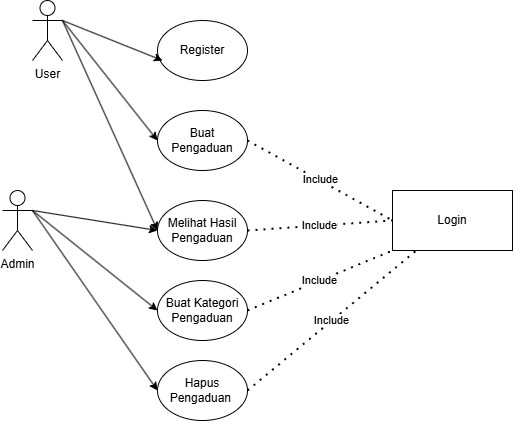

The diagram above was exported from draw.io. Its source (the exported page's mxGraphModel, read from the mxfile embedded in the PNG):
<mxGraphModel dx="786" dy="451" grid="1" gridSize="10" guides="1" tooltips="1" connect="1" arrows="1" fold="1" page="1" pageScale="1" pageWidth="850" pageHeight="1100" math="0" shadow="0">
  <root>
    <mxCell id="0" />
    <mxCell id="1" parent="0" />
    <mxCell id="MVBNbemwoYR_iMmdnRut-1" value="User" style="shape=umlActor;verticalLabelPosition=bottom;verticalAlign=top;html=1;outlineConnect=0;" vertex="1" parent="1">
      <mxGeometry x="210" y="220" width="30" height="60" as="geometry" />
    </mxCell>
    <mxCell id="MVBNbemwoYR_iMmdnRut-6" value="Register" style="ellipse;whiteSpace=wrap;html=1;" vertex="1" parent="1">
      <mxGeometry x="335" y="240" width="90" height="60" as="geometry" />
    </mxCell>
    <mxCell id="MVBNbemwoYR_iMmdnRut-7" value="" style="endArrow=classic;html=1;rounded=0;exitX=1;exitY=0.3333333333333333;exitDx=0;exitDy=0;exitPerimeter=0;" edge="1" parent="1" source="MVBNbemwoYR_iMmdnRut-1">
      <mxGeometry width="50" height="50" relative="1" as="geometry">
        <mxPoint x="380" y="360" as="sourcePoint" />
        <mxPoint x="340" y="280" as="targetPoint" />
      </mxGeometry>
    </mxCell>
    <mxCell id="MVBNbemwoYR_iMmdnRut-8" value="Buat Pengaduan" style="ellipse;whiteSpace=wrap;html=1;" vertex="1" parent="1">
      <mxGeometry x="335" y="330" width="90" height="60" as="geometry" />
    </mxCell>
    <mxCell id="MVBNbemwoYR_iMmdnRut-9" value="" style="endArrow=classic;html=1;rounded=0;exitX=1;exitY=0.3333333333333333;exitDx=0;exitDy=0;exitPerimeter=0;entryX=0;entryY=0.5;entryDx=0;entryDy=0;" edge="1" parent="1" source="MVBNbemwoYR_iMmdnRut-1" target="MVBNbemwoYR_iMmdnRut-8">
      <mxGeometry width="50" height="50" relative="1" as="geometry">
        <mxPoint x="380" y="360" as="sourcePoint" />
        <mxPoint x="430" y="310" as="targetPoint" />
      </mxGeometry>
    </mxCell>
    <mxCell id="MVBNbemwoYR_iMmdnRut-11" value="Melihat Hasil Pengaduan" style="ellipse;whiteSpace=wrap;html=1;" vertex="1" parent="1">
      <mxGeometry x="335" y="420" width="90" height="60" as="geometry" />
    </mxCell>
    <mxCell id="MVBNbemwoYR_iMmdnRut-12" value="" style="endArrow=classic;html=1;rounded=0;entryX=0;entryY=0.5;entryDx=0;entryDy=0;" edge="1" parent="1" target="MVBNbemwoYR_iMmdnRut-11">
      <mxGeometry width="50" height="50" relative="1" as="geometry">
        <mxPoint x="240" y="240" as="sourcePoint" />
        <mxPoint x="430" y="310" as="targetPoint" />
      </mxGeometry>
    </mxCell>
    <mxCell id="MVBNbemwoYR_iMmdnRut-13" value="Buat Kategori Pengaduan" style="ellipse;whiteSpace=wrap;html=1;" vertex="1" parent="1">
      <mxGeometry x="335" y="500" width="90" height="60" as="geometry" />
    </mxCell>
    <mxCell id="MVBNbemwoYR_iMmdnRut-14" value="Hapus Pengaduan&amp;nbsp;" style="ellipse;whiteSpace=wrap;html=1;" vertex="1" parent="1">
      <mxGeometry x="335" y="580" width="90" height="60" as="geometry" />
    </mxCell>
    <mxCell id="MVBNbemwoYR_iMmdnRut-16" value="Admin" style="shape=umlActor;verticalLabelPosition=bottom;verticalAlign=top;html=1;outlineConnect=0;" vertex="1" parent="1">
      <mxGeometry x="180" y="410" width="30" height="60" as="geometry" />
    </mxCell>
    <mxCell id="MVBNbemwoYR_iMmdnRut-18" value="" style="endArrow=classic;html=1;rounded=0;entryX=0;entryY=0.5;entryDx=0;entryDy=0;" edge="1" parent="1" target="MVBNbemwoYR_iMmdnRut-11">
      <mxGeometry width="50" height="50" relative="1" as="geometry">
        <mxPoint x="210" y="430" as="sourcePoint" />
        <mxPoint x="430" y="210" as="targetPoint" />
      </mxGeometry>
    </mxCell>
    <mxCell id="MVBNbemwoYR_iMmdnRut-21" value="" style="endArrow=classic;html=1;rounded=0;entryX=0;entryY=0.5;entryDx=0;entryDy=0;exitX=1;exitY=0.3333333333333333;exitDx=0;exitDy=0;exitPerimeter=0;" edge="1" parent="1" source="MVBNbemwoYR_iMmdnRut-16" target="MVBNbemwoYR_iMmdnRut-13">
      <mxGeometry width="50" height="50" relative="1" as="geometry">
        <mxPoint x="240" y="450" as="sourcePoint" />
        <mxPoint x="430" y="380" as="targetPoint" />
      </mxGeometry>
    </mxCell>
    <mxCell id="MVBNbemwoYR_iMmdnRut-23" value="" style="endArrow=classic;html=1;rounded=0;entryX=0;entryY=0.5;entryDx=0;entryDy=0;" edge="1" parent="1" target="MVBNbemwoYR_iMmdnRut-14">
      <mxGeometry width="50" height="50" relative="1" as="geometry">
        <mxPoint x="210" y="430" as="sourcePoint" />
        <mxPoint x="430" y="480" as="targetPoint" />
      </mxGeometry>
    </mxCell>
    <mxCell id="MVBNbemwoYR_iMmdnRut-24" value="" style="endArrow=none;dashed=1;html=1;dashPattern=1 3;strokeWidth=2;rounded=0;exitX=1;exitY=0.5;exitDx=0;exitDy=0;" edge="1" parent="1" source="MVBNbemwoYR_iMmdnRut-14" target="MVBNbemwoYR_iMmdnRut-25">
      <mxGeometry width="50" height="50" relative="1" as="geometry">
        <mxPoint x="380" y="530" as="sourcePoint" />
        <mxPoint x="620" y="510" as="targetPoint" />
      </mxGeometry>
    </mxCell>
    <mxCell id="MVBNbemwoYR_iMmdnRut-26" value="Include" style="edgeLabel;html=1;align=center;verticalAlign=middle;resizable=0;points=[];" vertex="1" connectable="0" parent="MVBNbemwoYR_iMmdnRut-24">
      <mxGeometry x="-0.0099" y="1" relative="1" as="geometry">
        <mxPoint as="offset" />
      </mxGeometry>
    </mxCell>
    <mxCell id="MVBNbemwoYR_iMmdnRut-25" value="Login" style="rounded=0;whiteSpace=wrap;html=1;" vertex="1" parent="1">
      <mxGeometry x="570" y="410" width="120" height="60" as="geometry" />
    </mxCell>
    <mxCell id="MVBNbemwoYR_iMmdnRut-27" value="" style="endArrow=none;dashed=1;html=1;dashPattern=1 3;strokeWidth=2;rounded=0;exitX=1;exitY=0.5;exitDx=0;exitDy=0;entryX=0;entryY=1;entryDx=0;entryDy=0;" edge="1" parent="1" source="MVBNbemwoYR_iMmdnRut-13" target="MVBNbemwoYR_iMmdnRut-25">
      <mxGeometry width="50" height="50" relative="1" as="geometry">
        <mxPoint x="435" y="620" as="sourcePoint" />
        <mxPoint x="604" y="480" as="targetPoint" />
      </mxGeometry>
    </mxCell>
    <mxCell id="MVBNbemwoYR_iMmdnRut-28" value="Include" style="edgeLabel;html=1;align=center;verticalAlign=middle;resizable=0;points=[];" vertex="1" connectable="0" parent="MVBNbemwoYR_iMmdnRut-27">
      <mxGeometry x="-0.0099" y="1" relative="1" as="geometry">
        <mxPoint as="offset" />
      </mxGeometry>
    </mxCell>
    <mxCell id="MVBNbemwoYR_iMmdnRut-29" value="" style="endArrow=none;dashed=1;html=1;dashPattern=1 3;strokeWidth=2;rounded=0;exitX=1;exitY=0.5;exitDx=0;exitDy=0;entryX=0;entryY=0.5;entryDx=0;entryDy=0;" edge="1" parent="1" source="MVBNbemwoYR_iMmdnRut-11" target="MVBNbemwoYR_iMmdnRut-25">
      <mxGeometry width="50" height="50" relative="1" as="geometry">
        <mxPoint x="445" y="630" as="sourcePoint" />
        <mxPoint x="614" y="490" as="targetPoint" />
      </mxGeometry>
    </mxCell>
    <mxCell id="MVBNbemwoYR_iMmdnRut-30" value="Include" style="edgeLabel;html=1;align=center;verticalAlign=middle;resizable=0;points=[];" vertex="1" connectable="0" parent="MVBNbemwoYR_iMmdnRut-29">
      <mxGeometry x="-0.0099" y="1" relative="1" as="geometry">
        <mxPoint as="offset" />
      </mxGeometry>
    </mxCell>
    <mxCell id="MVBNbemwoYR_iMmdnRut-31" value="" style="endArrow=none;dashed=1;html=1;dashPattern=1 3;strokeWidth=2;rounded=0;exitX=1;exitY=0.5;exitDx=0;exitDy=0;entryX=0;entryY=0.5;entryDx=0;entryDy=0;" edge="1" parent="1" source="MVBNbemwoYR_iMmdnRut-8" target="MVBNbemwoYR_iMmdnRut-25">
      <mxGeometry width="50" height="50" relative="1" as="geometry">
        <mxPoint x="455" y="640" as="sourcePoint" />
        <mxPoint x="624" y="500" as="targetPoint" />
      </mxGeometry>
    </mxCell>
    <mxCell id="MVBNbemwoYR_iMmdnRut-32" value="Include" style="edgeLabel;html=1;align=center;verticalAlign=middle;resizable=0;points=[];" vertex="1" connectable="0" parent="MVBNbemwoYR_iMmdnRut-31">
      <mxGeometry x="-0.0099" y="1" relative="1" as="geometry">
        <mxPoint as="offset" />
      </mxGeometry>
    </mxCell>
  </root>
</mxGraphModel>